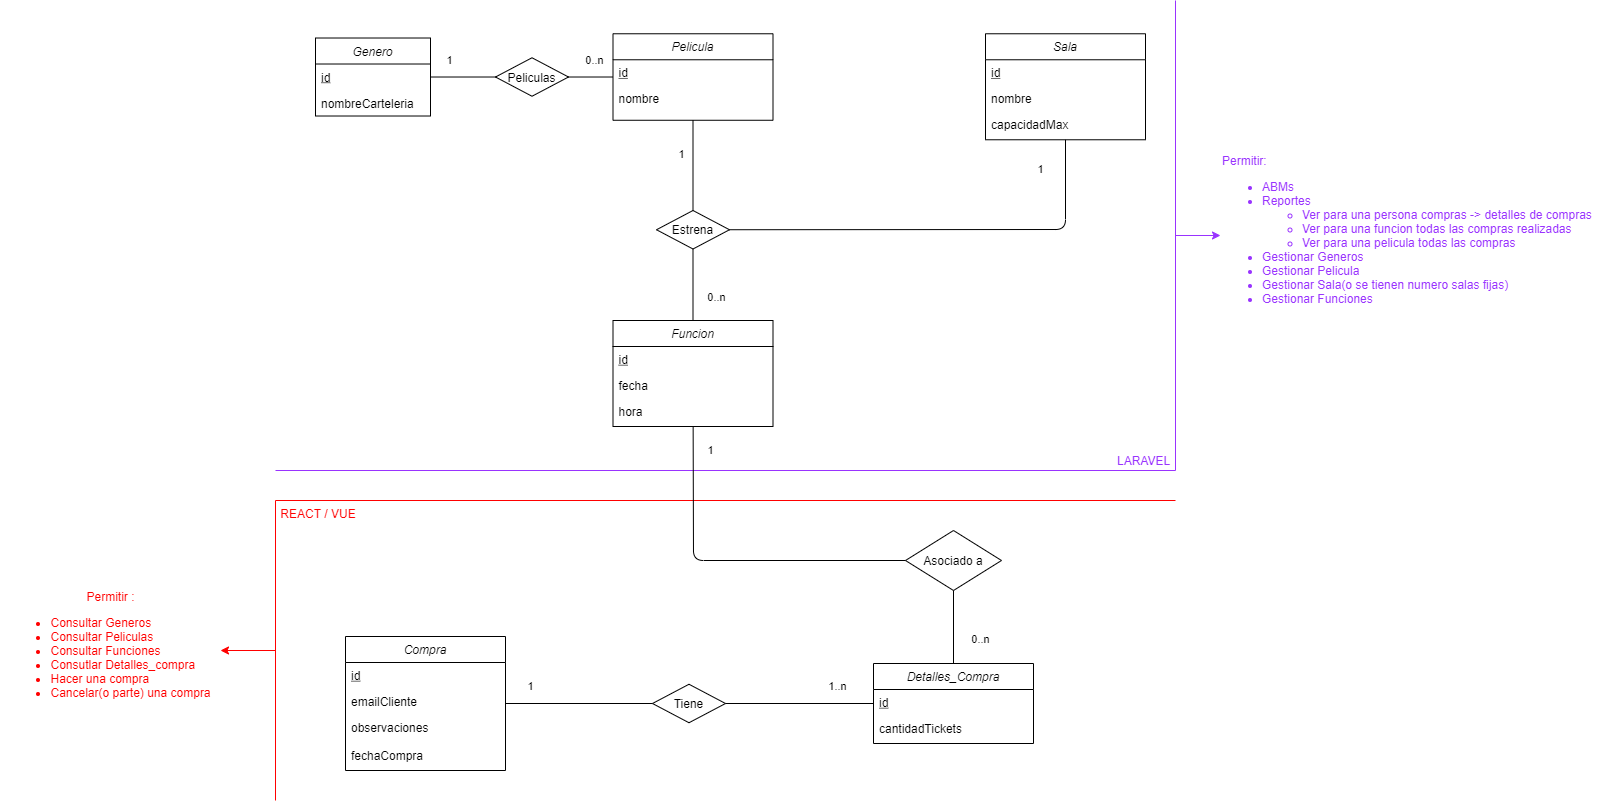

The diagram above was exported from draw.io. Its source (the exported page's mxGraphModel, read from the mxfile embedded in the PNG):
<mxGraphModel dx="1550" dy="862" grid="1" gridSize="10" guides="1" tooltips="1" connect="1" arrows="1" fold="1" page="1" pageScale="1" pageWidth="1200" pageHeight="1600" math="0" shadow="0">
  <root>
    <mxCell id="0" />
    <mxCell id="1" parent="0" />
    <mxCell id="IPlNLHHhjEnaYJEt_9Xe-1" style="edgeStyle=orthogonalEdgeStyle;rounded=0;orthogonalLoop=1;jettySize=auto;html=1;fontColor=#FF0000;strokeColor=#FF0000;" parent="1" source="IPlNLHHhjEnaYJEt_9Xe-2" target="IPlNLHHhjEnaYJEt_9Xe-40" edge="1">
      <mxGeometry relative="1" as="geometry" />
    </mxCell>
    <mxCell id="IPlNLHHhjEnaYJEt_9Xe-2" value="&amp;nbsp;REACT / VUE" style="shape=partialRectangle;whiteSpace=wrap;html=1;bottom=0;right=0;fillColor=none;fontColor=#FF0000;strokeColor=#FF0000;align=left;verticalAlign=top;" parent="1" vertex="1">
      <mxGeometry x="465" y="950" width="900" height="300" as="geometry" />
    </mxCell>
    <mxCell id="IPlNLHHhjEnaYJEt_9Xe-3" value="LARAVEL&amp;nbsp;" style="shape=partialRectangle;whiteSpace=wrap;html=1;top=0;left=0;fillColor=none;strokeColor=#9933FF;align=right;verticalAlign=bottom;fontColor=#9933FF;" parent="1" vertex="1">
      <mxGeometry x="465" y="450" width="900" height="470" as="geometry" />
    </mxCell>
    <mxCell id="IPlNLHHhjEnaYJEt_9Xe-4" value="Pelicula" style="swimlane;fontStyle=2;align=center;verticalAlign=top;childLayout=stackLayout;horizontal=1;startSize=26;horizontalStack=0;resizeParent=1;resizeLast=0;collapsible=1;marginBottom=0;rounded=0;shadow=0;strokeWidth=1;" parent="1" vertex="1">
      <mxGeometry x="802.5" y="483.27" width="160" height="86.49" as="geometry">
        <mxRectangle x="230" y="140" width="160" height="26" as="alternateBounds" />
      </mxGeometry>
    </mxCell>
    <mxCell id="IPlNLHHhjEnaYJEt_9Xe-5" value="id" style="text;align=left;verticalAlign=top;spacingLeft=4;spacingRight=4;overflow=hidden;rotatable=0;points=[[0,0.5],[1,0.5]];portConstraint=eastwest;fontStyle=4" parent="IPlNLHHhjEnaYJEt_9Xe-4" vertex="1">
      <mxGeometry y="26" width="160" height="26" as="geometry" />
    </mxCell>
    <mxCell id="IPlNLHHhjEnaYJEt_9Xe-6" value="nombre" style="text;align=left;verticalAlign=top;spacingLeft=4;spacingRight=4;overflow=hidden;rotatable=0;points=[[0,0.5],[1,0.5]];portConstraint=eastwest;fontStyle=0" parent="IPlNLHHhjEnaYJEt_9Xe-4" vertex="1">
      <mxGeometry y="52" width="160" height="26" as="geometry" />
    </mxCell>
    <mxCell id="IPlNLHHhjEnaYJEt_9Xe-7" value="Genero" style="swimlane;fontStyle=2;align=center;verticalAlign=top;childLayout=stackLayout;horizontal=1;startSize=26;horizontalStack=0;resizeParent=1;resizeLast=0;collapsible=1;marginBottom=0;rounded=0;shadow=0;strokeWidth=1;" parent="1" vertex="1">
      <mxGeometry x="505" y="487.51" width="115" height="78" as="geometry">
        <mxRectangle x="230" y="140" width="160" height="26" as="alternateBounds" />
      </mxGeometry>
    </mxCell>
    <mxCell id="IPlNLHHhjEnaYJEt_9Xe-8" value="id" style="text;align=left;verticalAlign=top;spacingLeft=4;spacingRight=4;overflow=hidden;rotatable=0;points=[[0,0.5],[1,0.5]];portConstraint=eastwest;fontStyle=4" parent="IPlNLHHhjEnaYJEt_9Xe-7" vertex="1">
      <mxGeometry y="26" width="115" height="26" as="geometry" />
    </mxCell>
    <mxCell id="IPlNLHHhjEnaYJEt_9Xe-9" value="nombreCarteleria" style="text;align=left;verticalAlign=top;spacingLeft=4;spacingRight=4;overflow=hidden;rotatable=0;points=[[0,0.5],[1,0.5]];portConstraint=eastwest;fontStyle=0" parent="IPlNLHHhjEnaYJEt_9Xe-7" vertex="1">
      <mxGeometry y="52" width="115" height="26" as="geometry" />
    </mxCell>
    <mxCell id="IPlNLHHhjEnaYJEt_9Xe-10" value="Peliculas" style="rhombus;whiteSpace=wrap;html=1;" parent="1" vertex="1">
      <mxGeometry x="685" y="507.26" width="73" height="38.5" as="geometry" />
    </mxCell>
    <mxCell id="IPlNLHHhjEnaYJEt_9Xe-11" value="1" style="endArrow=none;html=1;" parent="1" source="IPlNLHHhjEnaYJEt_9Xe-7" target="IPlNLHHhjEnaYJEt_9Xe-10" edge="1">
      <mxGeometry x="-0.412" y="17" width="50" height="50" relative="1" as="geometry">
        <mxPoint x="799.6633735003004" y="709.0092378807667" as="sourcePoint" />
        <mxPoint x="905.2774999999999" y="692.1250000000002" as="targetPoint" />
        <mxPoint as="offset" />
      </mxGeometry>
    </mxCell>
    <mxCell id="IPlNLHHhjEnaYJEt_9Xe-12" value="0..n" style="endArrow=none;html=1;" parent="1" source="IPlNLHHhjEnaYJEt_9Xe-10" target="IPlNLHHhjEnaYJEt_9Xe-4" edge="1">
      <mxGeometry x="0.149" y="17" width="50" height="50" relative="1" as="geometry">
        <mxPoint x="809.6633735003004" y="719.0092378807667" as="sourcePoint" />
        <mxPoint x="915.2774999999999" y="702.1250000000002" as="targetPoint" />
        <mxPoint as="offset" />
      </mxGeometry>
    </mxCell>
    <mxCell id="IPlNLHHhjEnaYJEt_9Xe-13" value="Sala" style="swimlane;fontStyle=2;align=center;verticalAlign=top;childLayout=stackLayout;horizontal=1;startSize=26;horizontalStack=0;resizeParent=1;resizeLast=0;collapsible=1;marginBottom=0;rounded=0;shadow=0;strokeWidth=1;" parent="1" vertex="1">
      <mxGeometry x="1175" y="483.27" width="160" height="106" as="geometry">
        <mxRectangle x="230" y="140" width="160" height="26" as="alternateBounds" />
      </mxGeometry>
    </mxCell>
    <mxCell id="IPlNLHHhjEnaYJEt_9Xe-14" value="id" style="text;align=left;verticalAlign=top;spacingLeft=4;spacingRight=4;overflow=hidden;rotatable=0;points=[[0,0.5],[1,0.5]];portConstraint=eastwest;fontStyle=4" parent="IPlNLHHhjEnaYJEt_9Xe-13" vertex="1">
      <mxGeometry y="26" width="160" height="26" as="geometry" />
    </mxCell>
    <mxCell id="IPlNLHHhjEnaYJEt_9Xe-15" value="nombre" style="text;align=left;verticalAlign=top;spacingLeft=4;spacingRight=4;overflow=hidden;rotatable=0;points=[[0,0.5],[1,0.5]];portConstraint=eastwest;fontStyle=0" parent="IPlNLHHhjEnaYJEt_9Xe-13" vertex="1">
      <mxGeometry y="52" width="160" height="26" as="geometry" />
    </mxCell>
    <mxCell id="IPlNLHHhjEnaYJEt_9Xe-16" value="capacidadMax" style="text;align=left;verticalAlign=top;spacingLeft=4;spacingRight=4;overflow=hidden;rotatable=0;points=[[0,0.5],[1,0.5]];portConstraint=eastwest;fontStyle=0" parent="IPlNLHHhjEnaYJEt_9Xe-13" vertex="1">
      <mxGeometry y="78" width="160" height="28" as="geometry" />
    </mxCell>
    <mxCell id="IPlNLHHhjEnaYJEt_9Xe-17" value="Estrena" style="rhombus;whiteSpace=wrap;html=1;" parent="1" vertex="1">
      <mxGeometry x="846" y="660" width="73" height="38.5" as="geometry" />
    </mxCell>
    <mxCell id="IPlNLHHhjEnaYJEt_9Xe-18" value="Funcion" style="swimlane;fontStyle=2;align=center;verticalAlign=top;childLayout=stackLayout;horizontal=1;startSize=26;horizontalStack=0;resizeParent=1;resizeLast=0;collapsible=1;marginBottom=0;rounded=0;shadow=0;strokeWidth=1;" parent="1" vertex="1">
      <mxGeometry x="802.5" y="770" width="160" height="106" as="geometry">
        <mxRectangle x="230" y="140" width="160" height="26" as="alternateBounds" />
      </mxGeometry>
    </mxCell>
    <mxCell id="IPlNLHHhjEnaYJEt_9Xe-19" value="id" style="text;align=left;verticalAlign=top;spacingLeft=4;spacingRight=4;overflow=hidden;rotatable=0;points=[[0,0.5],[1,0.5]];portConstraint=eastwest;fontStyle=4" parent="IPlNLHHhjEnaYJEt_9Xe-18" vertex="1">
      <mxGeometry y="26" width="160" height="26" as="geometry" />
    </mxCell>
    <mxCell id="IPlNLHHhjEnaYJEt_9Xe-20" value="fecha" style="text;align=left;verticalAlign=top;spacingLeft=4;spacingRight=4;overflow=hidden;rotatable=0;points=[[0,0.5],[1,0.5]];portConstraint=eastwest;fontStyle=0" parent="IPlNLHHhjEnaYJEt_9Xe-18" vertex="1">
      <mxGeometry y="52" width="160" height="26" as="geometry" />
    </mxCell>
    <mxCell id="IPlNLHHhjEnaYJEt_9Xe-21" value="hora" style="text;align=left;verticalAlign=top;spacingLeft=4;spacingRight=4;overflow=hidden;rotatable=0;points=[[0,0.5],[1,0.5]];portConstraint=eastwest;fontStyle=0" parent="IPlNLHHhjEnaYJEt_9Xe-18" vertex="1">
      <mxGeometry y="78" width="160" height="28" as="geometry" />
    </mxCell>
    <mxCell id="IPlNLHHhjEnaYJEt_9Xe-22" value="1" style="endArrow=none;html=1;" parent="1" source="IPlNLHHhjEnaYJEt_9Xe-17" target="IPlNLHHhjEnaYJEt_9Xe-4" edge="1">
      <mxGeometry x="0.2424" y="12" width="50" height="50" relative="1" as="geometry">
        <mxPoint x="768" y="536.51" as="sourcePoint" />
        <mxPoint x="812.5" y="536.51" as="targetPoint" />
        <mxPoint as="offset" />
      </mxGeometry>
    </mxCell>
    <mxCell id="IPlNLHHhjEnaYJEt_9Xe-23" value="0..n" style="endArrow=none;html=1;" parent="1" source="IPlNLHHhjEnaYJEt_9Xe-17" target="IPlNLHHhjEnaYJEt_9Xe-18" edge="1">
      <mxGeometry x="0.3496" y="23" width="50" height="50" relative="1" as="geometry">
        <mxPoint x="778" y="546.51" as="sourcePoint" />
        <mxPoint x="895" y="790" as="targetPoint" />
        <mxPoint as="offset" />
      </mxGeometry>
    </mxCell>
    <mxCell id="IPlNLHHhjEnaYJEt_9Xe-24" style="edgeStyle=orthogonalEdgeStyle;rounded=0;orthogonalLoop=1;jettySize=auto;html=1;fontColor=#9933FF;strokeColor=#9933FF;" parent="1" source="IPlNLHHhjEnaYJEt_9Xe-3" target="IPlNLHHhjEnaYJEt_9Xe-25" edge="1">
      <mxGeometry relative="1" as="geometry" />
    </mxCell>
    <mxCell id="IPlNLHHhjEnaYJEt_9Xe-25" value="Permitir: &lt;br&gt;&lt;ul&gt;&lt;li&gt;ABMs&lt;/li&gt;&lt;li&gt;Reportes&lt;/li&gt;&lt;ul&gt;&lt;li&gt;Ver para una persona compras -&amp;gt; detalles de compras&lt;/li&gt;&lt;li&gt;Ver para una funcion todas las compras realizadas&lt;/li&gt;&lt;li&gt;Ver para una pelicula todas las compras&lt;/li&gt;&lt;/ul&gt;&lt;li&gt;Gestionar Generos&lt;/li&gt;&lt;li&gt;Gestionar Pelicula&lt;/li&gt;&lt;li&gt;Gestionar Sala(o se tienen numero salas fijas)&lt;/li&gt;&lt;li&gt;Gestionar Funciones&lt;/li&gt;&lt;/ul&gt;" style="text;html=1;align=left;verticalAlign=middle;resizable=0;points=[];autosize=1;strokeColor=none;fillColor=none;fontColor=#9933FF;" parent="1" vertex="1">
      <mxGeometry x="1410" y="600" width="390" height="170" as="geometry" />
    </mxCell>
    <mxCell id="IPlNLHHhjEnaYJEt_9Xe-26" value="Compra" style="swimlane;fontStyle=2;align=center;verticalAlign=top;childLayout=stackLayout;horizontal=1;startSize=26;horizontalStack=0;resizeParent=1;resizeLast=0;collapsible=1;marginBottom=0;rounded=0;shadow=0;strokeWidth=1;" parent="1" vertex="1">
      <mxGeometry x="535" y="1086" width="160" height="134" as="geometry">
        <mxRectangle x="230" y="140" width="160" height="26" as="alternateBounds" />
      </mxGeometry>
    </mxCell>
    <mxCell id="IPlNLHHhjEnaYJEt_9Xe-27" value="id" style="text;align=left;verticalAlign=top;spacingLeft=4;spacingRight=4;overflow=hidden;rotatable=0;points=[[0,0.5],[1,0.5]];portConstraint=eastwest;fontStyle=4" parent="IPlNLHHhjEnaYJEt_9Xe-26" vertex="1">
      <mxGeometry y="26" width="160" height="26" as="geometry" />
    </mxCell>
    <mxCell id="IPlNLHHhjEnaYJEt_9Xe-28" value="emailCliente" style="text;align=left;verticalAlign=top;spacingLeft=4;spacingRight=4;overflow=hidden;rotatable=0;points=[[0,0.5],[1,0.5]];portConstraint=eastwest;fontStyle=0" parent="IPlNLHHhjEnaYJEt_9Xe-26" vertex="1">
      <mxGeometry y="52" width="160" height="26" as="geometry" />
    </mxCell>
    <mxCell id="IPlNLHHhjEnaYJEt_9Xe-29" value="observaciones" style="text;align=left;verticalAlign=top;spacingLeft=4;spacingRight=4;overflow=hidden;rotatable=0;points=[[0,0.5],[1,0.5]];portConstraint=eastwest;fontStyle=0" parent="IPlNLHHhjEnaYJEt_9Xe-26" vertex="1">
      <mxGeometry y="78" width="160" height="28" as="geometry" />
    </mxCell>
    <mxCell id="IPlNLHHhjEnaYJEt_9Xe-30" value="fechaCompra" style="text;align=left;verticalAlign=top;spacingLeft=4;spacingRight=4;overflow=hidden;rotatable=0;points=[[0,0.5],[1,0.5]];portConstraint=eastwest;fontStyle=0" parent="IPlNLHHhjEnaYJEt_9Xe-26" vertex="1">
      <mxGeometry y="106" width="160" height="28" as="geometry" />
    </mxCell>
    <mxCell id="IPlNLHHhjEnaYJEt_9Xe-31" value="Detalles_Compra" style="swimlane;fontStyle=2;align=center;verticalAlign=top;childLayout=stackLayout;horizontal=1;startSize=26;horizontalStack=0;resizeParent=1;resizeLast=0;collapsible=1;marginBottom=0;rounded=0;shadow=0;strokeWidth=1;" parent="1" vertex="1">
      <mxGeometry x="1063" y="1113" width="160" height="80" as="geometry">
        <mxRectangle x="230" y="140" width="160" height="26" as="alternateBounds" />
      </mxGeometry>
    </mxCell>
    <mxCell id="IPlNLHHhjEnaYJEt_9Xe-32" value="id" style="text;align=left;verticalAlign=top;spacingLeft=4;spacingRight=4;overflow=hidden;rotatable=0;points=[[0,0.5],[1,0.5]];portConstraint=eastwest;fontStyle=4" parent="IPlNLHHhjEnaYJEt_9Xe-31" vertex="1">
      <mxGeometry y="26" width="160" height="26" as="geometry" />
    </mxCell>
    <mxCell id="IPlNLHHhjEnaYJEt_9Xe-33" value="cantidadTickets" style="text;align=left;verticalAlign=top;spacingLeft=4;spacingRight=4;overflow=hidden;rotatable=0;points=[[0,0.5],[1,0.5]];portConstraint=eastwest;fontStyle=0" parent="IPlNLHHhjEnaYJEt_9Xe-31" vertex="1">
      <mxGeometry y="52" width="160" height="28" as="geometry" />
    </mxCell>
    <mxCell id="IPlNLHHhjEnaYJEt_9Xe-34" value="Tiene" style="rhombus;whiteSpace=wrap;html=1;" parent="1" vertex="1">
      <mxGeometry x="842" y="1133.75" width="73" height="38.5" as="geometry" />
    </mxCell>
    <mxCell id="IPlNLHHhjEnaYJEt_9Xe-35" value="1..n" style="endArrow=none;html=1;fontColor=#000000;strokeColor=#000000;" parent="1" source="IPlNLHHhjEnaYJEt_9Xe-34" target="IPlNLHHhjEnaYJEt_9Xe-31" edge="1">
      <mxGeometry x="0.4984" y="17" width="50" height="50" relative="1" as="geometry">
        <mxPoint x="885" y="1140" as="sourcePoint" />
        <mxPoint x="935" y="1090" as="targetPoint" />
        <mxPoint x="1" as="offset" />
      </mxGeometry>
    </mxCell>
    <mxCell id="IPlNLHHhjEnaYJEt_9Xe-36" value="1" style="endArrow=none;html=1;fontColor=#000000;strokeColor=#000000;" parent="1" source="IPlNLHHhjEnaYJEt_9Xe-26" target="IPlNLHHhjEnaYJEt_9Xe-34" edge="1">
      <mxGeometry x="-0.6596" y="17" width="50" height="50" relative="1" as="geometry">
        <mxPoint x="882.1263611040768" y="1101.0292479108634" as="sourcePoint" />
        <mxPoint x="1025" y="1108.703125" as="targetPoint" />
        <mxPoint as="offset" />
      </mxGeometry>
    </mxCell>
    <mxCell id="IPlNLHHhjEnaYJEt_9Xe-37" value="Asociado a" style="rhombus;whiteSpace=wrap;html=1;" parent="1" vertex="1">
      <mxGeometry x="1095" y="980" width="96" height="60" as="geometry" />
    </mxCell>
    <mxCell id="IPlNLHHhjEnaYJEt_9Xe-38" value="0..n" style="endArrow=none;html=1;fontColor=#000000;strokeColor=#000000;" parent="1" source="IPlNLHHhjEnaYJEt_9Xe-37" target="IPlNLHHhjEnaYJEt_9Xe-31" edge="1">
      <mxGeometry x="0.3333" y="27" width="50" height="50" relative="1" as="geometry">
        <mxPoint x="885.5" y="1127" as="sourcePoint" />
        <mxPoint x="1045" y="1127" as="targetPoint" />
        <mxPoint as="offset" />
      </mxGeometry>
    </mxCell>
    <mxCell id="IPlNLHHhjEnaYJEt_9Xe-39" value="1" style="endArrow=none;html=1;fontColor=#000000;strokeColor=#000000;" parent="1" source="IPlNLHHhjEnaYJEt_9Xe-18" target="IPlNLHHhjEnaYJEt_9Xe-37" edge="1">
      <mxGeometry x="-0.861" y="17" width="50" height="50" relative="1" as="geometry">
        <mxPoint x="895.5" y="1137" as="sourcePoint" />
        <mxPoint x="1055" y="1137" as="targetPoint" />
        <Array as="points">
          <mxPoint x="883" y="1010" />
        </Array>
        <mxPoint as="offset" />
      </mxGeometry>
    </mxCell>
    <mxCell id="IPlNLHHhjEnaYJEt_9Xe-40" value="Permitir :&lt;br&gt;&lt;ul&gt;&lt;li style=&quot;text-align: left&quot;&gt;Consultar Generos&lt;/li&gt;&lt;li style=&quot;text-align: left&quot;&gt;Consultar Peliculas&lt;/li&gt;&lt;li style=&quot;text-align: left&quot;&gt;Consultar Funciones&lt;/li&gt;&lt;li style=&quot;text-align: left&quot;&gt;Consutlar Detalles_compra&lt;/li&gt;&lt;li style=&quot;text-align: left&quot;&gt;Hacer una compra&lt;/li&gt;&lt;li style=&quot;text-align: left&quot;&gt;Cancelar(o parte) una compra&lt;/li&gt;&lt;/ul&gt;" style="text;html=1;align=center;verticalAlign=middle;resizable=0;points=[];autosize=1;strokeColor=none;fillColor=none;fontColor=#FF0000;" parent="1" vertex="1">
      <mxGeometry x="190" y="1035" width="220" height="130" as="geometry" />
    </mxCell>
    <mxCell id="IPlNLHHhjEnaYJEt_9Xe-42" value="1" style="endArrow=none;html=1;" parent="1" source="IPlNLHHhjEnaYJEt_9Xe-17" target="IPlNLHHhjEnaYJEt_9Xe-13" edge="1">
      <mxGeometry x="0.86" y="25" width="50" height="50" relative="1" as="geometry">
        <mxPoint x="892.5" y="680" as="sourcePoint" />
        <mxPoint x="892.5" y="589.51" as="targetPoint" />
        <mxPoint as="offset" />
        <Array as="points">
          <mxPoint x="1255" y="679" />
        </Array>
      </mxGeometry>
    </mxCell>
  </root>
</mxGraphModel>